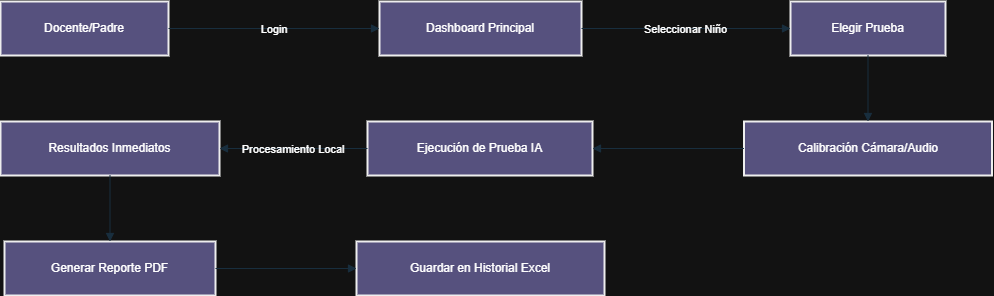

The diagram above was exported from draw.io. Its source (the exported page's mxGraphModel, read from the mxfile embedded in the PNG):
<mxGraphModel dx="858" dy="623" grid="1" gridSize="10" guides="1" tooltips="1" connect="1" arrows="1" fold="1" page="1" pageScale="1" pageWidth="1100" pageHeight="850" math="0" shadow="0">
  <root>
    <mxCell id="0" />
    <mxCell id="1" parent="0" />
    <mxCell id="I3kd-DJUUGvJQOWvgcn7-1" parent="1" style="whiteSpace=wrap;strokeWidth=2;labelBackgroundColor=none;fillColor=#56517E;strokeColor=#EEEEEE;fontColor=#FFFFFF;" value="Docente/Padre" vertex="1">
      <mxGeometry height="54" width="168" x="70" y="20" as="geometry" />
    </mxCell>
    <mxCell id="I3kd-DJUUGvJQOWvgcn7-2" parent="1" style="whiteSpace=wrap;strokeWidth=2;labelBackgroundColor=none;fillColor=#56517E;strokeColor=#EEEEEE;fontColor=#FFFFFF;" value="Dashboard Principal" vertex="1">
      <mxGeometry height="54" width="202" x="449" y="20" as="geometry" />
    </mxCell>
    <mxCell id="I3kd-DJUUGvJQOWvgcn7-3" parent="1" style="whiteSpace=wrap;strokeWidth=2;labelBackgroundColor=none;fillColor=#56517E;strokeColor=#EEEEEE;fontColor=#FFFFFF;" value="Elegir Prueba" vertex="1">
      <mxGeometry height="54" width="155" x="860" y="20" as="geometry" />
    </mxCell>
    <mxCell id="I3kd-DJUUGvJQOWvgcn7-4" parent="1" style="whiteSpace=wrap;strokeWidth=2;labelBackgroundColor=none;fillColor=#56517E;strokeColor=#EEEEEE;fontColor=#FFFFFF;" value="Calibración Cámara/Audio" vertex="1">
      <mxGeometry height="54" width="248" x="813.5" y="140" as="geometry" />
    </mxCell>
    <mxCell id="I3kd-DJUUGvJQOWvgcn7-5" parent="1" style="whiteSpace=wrap;strokeWidth=2;labelBackgroundColor=none;fillColor=#56517E;strokeColor=#EEEEEE;fontColor=#FFFFFF;" value="Ejecución de Prueba IA" vertex="1">
      <mxGeometry height="54" width="225" x="437" y="140" as="geometry" />
    </mxCell>
    <mxCell id="I3kd-DJUUGvJQOWvgcn7-6" parent="1" style="whiteSpace=wrap;strokeWidth=2;labelBackgroundColor=none;fillColor=#56517E;strokeColor=#EEEEEE;fontColor=#FFFFFF;" value="Resultados Inmediatos" vertex="1">
      <mxGeometry height="54" width="219" x="70" y="140" as="geometry" />
    </mxCell>
    <mxCell id="I3kd-DJUUGvJQOWvgcn7-7" parent="1" style="whiteSpace=wrap;strokeWidth=2;labelBackgroundColor=none;fillColor=#56517E;strokeColor=#EEEEEE;fontColor=#FFFFFF;" value="Generar Reporte PDF" vertex="1">
      <mxGeometry height="54" width="211" x="74" y="260" as="geometry" />
    </mxCell>
    <mxCell id="I3kd-DJUUGvJQOWvgcn7-8" parent="1" style="whiteSpace=wrap;strokeWidth=2;labelBackgroundColor=none;fillColor=#56517E;strokeColor=#EEEEEE;fontColor=#FFFFFF;" value="Guardar en Historial Excel" vertex="1">
      <mxGeometry height="54" width="248" x="426" y="260" as="geometry" />
    </mxCell>
    <mxCell id="I3kd-DJUUGvJQOWvgcn7-9" edge="1" parent="1" source="I3kd-DJUUGvJQOWvgcn7-1" style="curved=1;startArrow=none;endArrow=block;exitX=1;exitY=0.5;entryX=0;entryY=0.5;rounded=0;labelBackgroundColor=none;strokeColor=#182E3E;fontColor=default;" target="I3kd-DJUUGvJQOWvgcn7-2" value="Login">
      <mxGeometry relative="1" as="geometry">
        <Array as="points" />
      </mxGeometry>
    </mxCell>
    <mxCell id="I3kd-DJUUGvJQOWvgcn7-10" edge="1" parent="1" source="I3kd-DJUUGvJQOWvgcn7-2" style="curved=1;startArrow=none;endArrow=block;exitX=1;exitY=0.5;entryX=0;entryY=0.5;rounded=0;labelBackgroundColor=none;strokeColor=#182E3E;fontColor=default;" target="I3kd-DJUUGvJQOWvgcn7-3" value="Seleccionar Niño">
      <mxGeometry relative="1" as="geometry">
        <Array as="points" />
      </mxGeometry>
    </mxCell>
    <mxCell id="I3kd-DJUUGvJQOWvgcn7-11" edge="1" parent="1" source="I3kd-DJUUGvJQOWvgcn7-3" style="curved=1;startArrow=none;endArrow=block;exitX=0.5;exitY=1;entryX=0.5;entryY=0;rounded=0;exitDx=0;exitDy=0;entryDx=0;entryDy=0;labelBackgroundColor=none;strokeColor=#182E3E;fontColor=default;" target="I3kd-DJUUGvJQOWvgcn7-4" value="">
      <mxGeometry relative="1" as="geometry">
        <Array as="points" />
      </mxGeometry>
    </mxCell>
    <mxCell id="I3kd-DJUUGvJQOWvgcn7-12" edge="1" parent="1" source="I3kd-DJUUGvJQOWvgcn7-4" style="curved=1;startArrow=none;endArrow=block;exitX=0;exitY=0.5;entryX=1;entryY=0.5;rounded=0;exitDx=0;exitDy=0;entryDx=0;entryDy=0;labelBackgroundColor=none;strokeColor=#182E3E;fontColor=default;" target="I3kd-DJUUGvJQOWvgcn7-5" value="">
      <mxGeometry relative="1" as="geometry">
        <Array as="points" />
      </mxGeometry>
    </mxCell>
    <mxCell id="I3kd-DJUUGvJQOWvgcn7-13" edge="1" parent="1" source="I3kd-DJUUGvJQOWvgcn7-5" style="curved=1;startArrow=none;endArrow=block;entryX=1;entryY=0.5;rounded=0;exitX=0;exitY=0.5;exitDx=0;exitDy=0;entryDx=0;entryDy=0;labelBackgroundColor=none;strokeColor=#182E3E;fontColor=default;" target="I3kd-DJUUGvJQOWvgcn7-6" value="Procesamiento Local">
      <mxGeometry relative="1" as="geometry">
        <Array as="points" />
        <mxPoint x="320" y="167" as="sourcePoint" />
      </mxGeometry>
    </mxCell>
    <mxCell id="I3kd-DJUUGvJQOWvgcn7-14" edge="1" parent="1" source="I3kd-DJUUGvJQOWvgcn7-6" style="curved=1;startArrow=none;endArrow=block;exitX=0.5;exitY=1;entryX=0.5;entryY=0;rounded=0;exitDx=0;exitDy=0;entryDx=0;entryDy=0;labelBackgroundColor=none;strokeColor=#182E3E;fontColor=default;" target="I3kd-DJUUGvJQOWvgcn7-7" value="">
      <mxGeometry relative="1" as="geometry">
        <Array as="points" />
      </mxGeometry>
    </mxCell>
    <mxCell id="I3kd-DJUUGvJQOWvgcn7-15" edge="1" parent="1" source="I3kd-DJUUGvJQOWvgcn7-7" style="curved=1;startArrow=none;endArrow=block;exitX=1;exitY=0.5;entryX=0;entryY=0.5;rounded=0;labelBackgroundColor=none;strokeColor=#182E3E;fontColor=default;" target="I3kd-DJUUGvJQOWvgcn7-8" value="">
      <mxGeometry relative="1" as="geometry">
        <Array as="points" />
      </mxGeometry>
    </mxCell>
  </root>
</mxGraphModel>